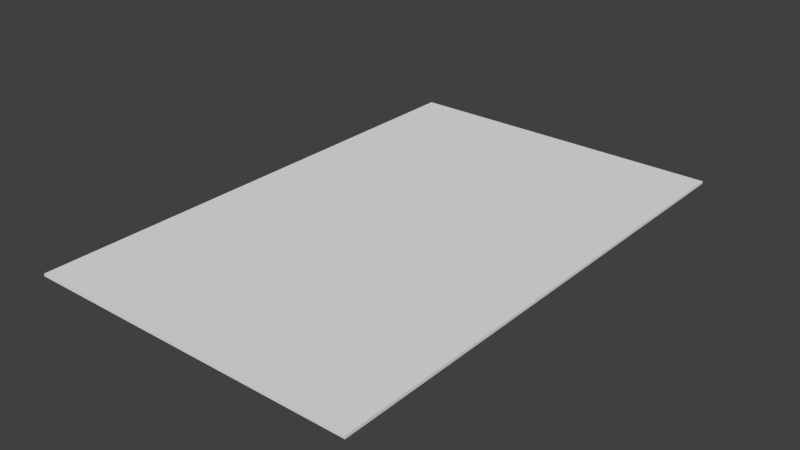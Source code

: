 # Source: Menu.blend  (saved by Blender 2.73.0; exported with 4.5.12 LTS)
import bpy
from mathutils import Matrix  # noqa: F401  (used for matrix-valued properties, if any)

bpy.ops.wm.read_factory_settings(use_empty=True)
scene = bpy.context.scene
scene.name = 'Scene'

# ---- collections
col_collection_1 = bpy.data.collections.new('Collection 1'); scene.collection.children.link(col_collection_1)

# ---- materials (node trees are filled in below, after node groups)
mat_material = bpy.data.materials.new('Material')
mat_material.alpha_threshold = 0.0
mat_material.use_transparent_shadow = False
mat_material.roughness = 0.5
mat_material.line_color = (0.0, 0.0, 0.0, 1.0)

# ---- material node trees

# ---- world
world_world = bpy.data.worlds.new('World'); scene.world = world_world
world_world.color = (0.05088, 0.05088, 0.05088)
world_world.use_sun_shadow = False
world_world.sun_shadow_jitter_overblur = 0.0
world_world.cycles.sampling_method = 'MANUAL'
world_world.cycles.sample_map_resolution = 256

# ---- meshes
me_cube_001 = bpy.data.meshes.new('Cube.001')
me_cube_001.from_pydata([(0.261, 0.4008, 0.002106), (0.261, -0.4008, 0.002106), (-0.261, -0.4008, 0.002106), (-0.261, 0.4008, 0.002106)], [], [(0, 3, 2, 1)])
_uv = me_cube_001.uv_layers.new(name='UVMap')
_uv.uv.foreach_set('vector', [0.9997, 0.9999, 8.065e-05, 0.9999, 0.01268, 8.066e-05, 0.9997, 8.076e-05])
me_cube_001.materials.append(mat_material)
me_cube_001.use_remesh_preserve_volume = False
me_cube_001.use_remesh_preserve_attributes = False
me_cube_001.use_mirror_vertex_groups = False
me_cube_001.update()
me_cube = bpy.data.meshes.new('Cube')
me_cube.from_pydata([(0.261, 0.4008, -0.002106), (0.261, -0.4008, -0.002106), (-0.261, -0.4008, -0.002106), (-0.261, 0.4008, -0.002106), (0.261, 0.4008, 0.002106), (0.261, -0.4008, 0.002106), (-0.261, -0.4008, 0.002106), (-0.261, 0.4008, 0.002106)], [], [(0, 1, 2, 3), (0, 4, 5, 1), (1, 5, 6, 2), (2, 6, 7, 3), (4, 0, 3, 7)])
me_cube.materials.append(mat_material)
me_cube.use_remesh_preserve_volume = False
me_cube.use_remesh_preserve_attributes = False
me_cube.use_mirror_vertex_groups = False
me_cube.update()

# ---- objects
ob_menu = bpy.data.objects.new('Menu', me_cube_001)
ob_menubase = bpy.data.objects.new('MenuBase', me_cube)

# ---- transforms, parenting, visibility, modifiers, constraints
ob_menu.location = (0.0, 0.0, 0.0103)
ob_menu.lock_rotations_4d = False
ob_menu.empty_display_type = 'ARROWS'
ob_menu.lineart.crease_threshold = 0.0
ob_menubase.parent = ob_menu
ob_menubase.matrix_parent_inverse = Matrix(((1.0, 0.0, 0.0, 0.0), (0.0, 1.0, 0.0, 0.0), (0.0, 0.0, 1.0, -0.006076), (0.0, 0.0, 0.0, 1.0)))
ob_menubase.location = (0.0, 0.0, 0.006076)
ob_menubase.lock_rotations_4d = False
ob_menubase.empty_display_type = 'ARROWS'
ob_menubase.lineart.crease_threshold = 0.0

# ---- collection membership
col_collection_1.objects.link(ob_menu)
col_collection_1.objects.link(ob_menubase)

# ---- scene / render settings (as saved in the file)
scene.frame_start = 1; scene.frame_end = 250; scene.frame_set(1)
scene.render.engine = 'BLENDER_EEVEE_NEXT'
scene.render.resolution_percentage = 50
scene.render.dither_intensity = 0.0
scene.cycles.use_denoising = False
scene.cycles.samples = 10
scene.cycles.sampling_pattern = 'TABULATED_SOBOL'
scene.cycles.light_sampling_threshold = 0.0
scene.cycles.use_adaptive_sampling = False
scene.cycles.use_light_tree = False
scene.cycles.blur_glossy = 0.0
scene.cycles.pixel_filter_type = 'GAUSSIAN'
scene.cycles.sample_clamp_indirect = 0.0
scene.view_settings.view_transform = 'Standard'
bpy.context.view_layer.update()

# ---- added for rendering (the .blend has no active camera and no usable light): camera, sun
cam_auto = bpy.data.cameras.new('AutoCamera')
cam_auto.lens = 50.0
cam_auto.sensor_width = 36.0
cam_auto.clip_end = 1000.0
ob_auto_camera = bpy.data.objects.new('AutoCamera', cam_auto)
scene.collection.objects.link(ob_auto_camera)
ob_auto_camera.location = (0.885151, -1.06218, 0.718422)
ob_auto_camera.rotation_euler = (1.09748, -7.21219e-08, 0.694738)
scene.camera = ob_auto_camera
light_auto_sun = bpy.data.lights.new('AutoSun', 'SUN')
light_auto_sun.energy = 3.0
light_auto_sun.angle = 0.0523599
ob_auto_sun = bpy.data.objects.new('AutoSun', light_auto_sun)
scene.collection.objects.link(ob_auto_sun)
ob_auto_sun.rotation_euler = (0.872665, 0.174533, 0.523599)
bpy.context.view_layer.update()
